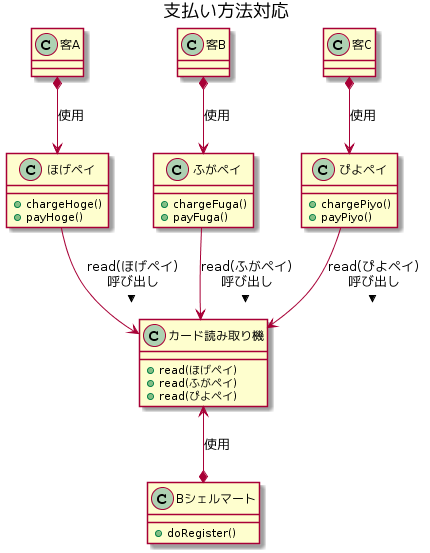

The diagram above was rendered by PlantUML. Its source (embedded in the PNG):
@startuml
title 支払い方法対応

class Bシェルマート {
 +doRegister()
}

class カード読み取り機 {
 +read(ほげペイ)
 +read(ふがペイ)
 +read(ぴよペイ)
}

class ほげペイ {
 +chargeHoge()
 +payHoge()
}

class ふがペイ {
 +chargeFuga()
 +payFuga()
}

class ぴよペイ {
 +chargePiyo()
 +payPiyo()
}

客A *--> ほげペイ: 使用
客B *--> ふがペイ: 使用
客C *--> ぴよペイ: 使用

ほげペイ --> カード読み取り機: read(ほげペイ)\n呼び出し >
ふがペイ --> カード読み取り機: read(ふがペイ)\n呼び出し >
ぴよペイ --> カード読み取り機: read(ぴよペイ)\n呼び出し >

カード読み取り機 <--* Bシェルマート: 使用
@enduml